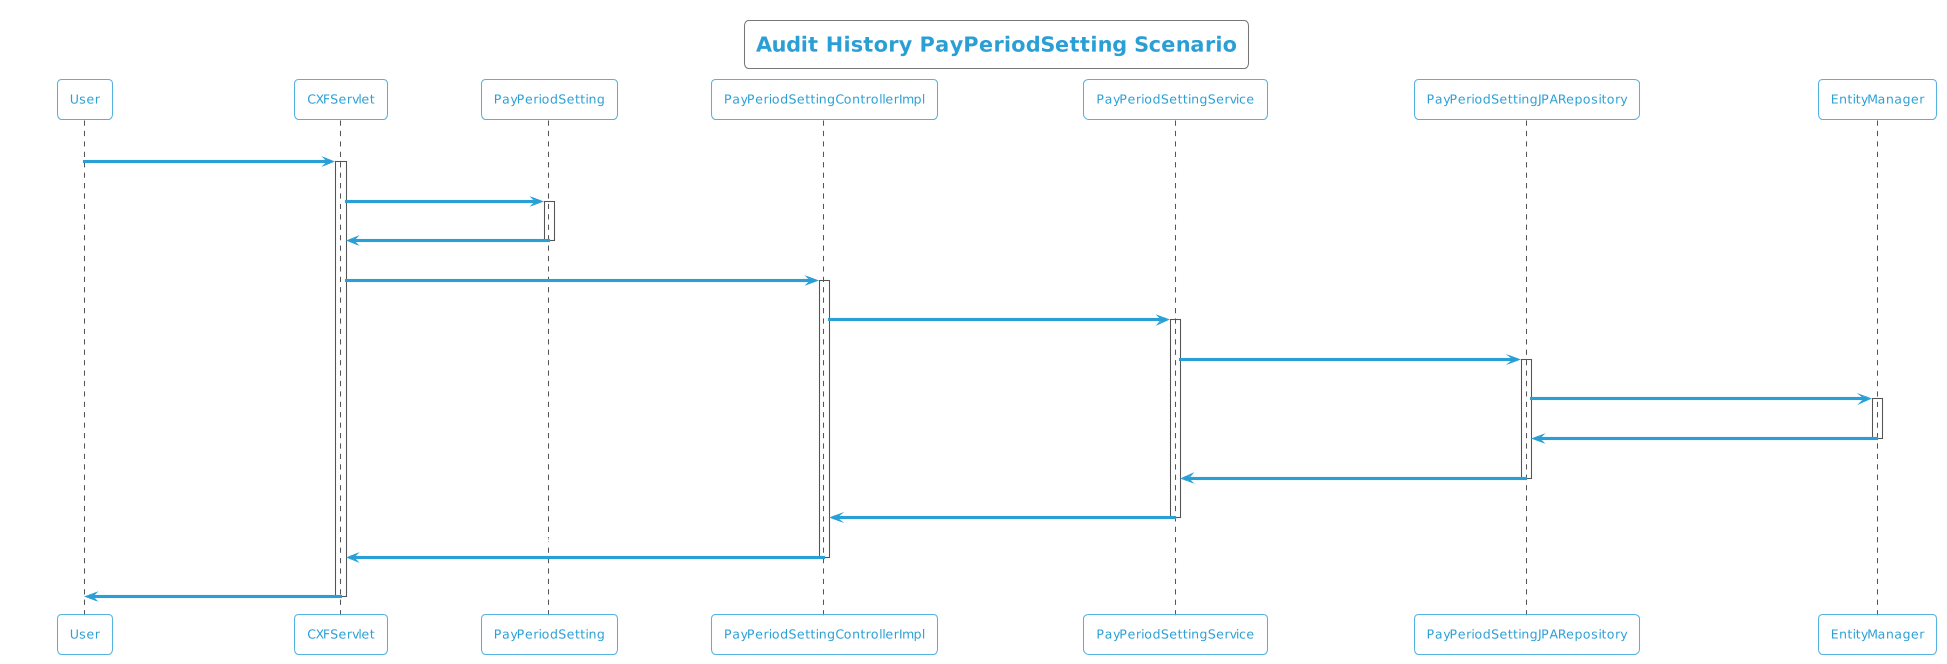

The diagram above was rendered by PlantUML. Its source (embedded in the PNG):
@startuml
!theme cyborg-outline
title Audit History PayPeriodSetting Scenario
participant User
User -> CXFServlet: GET, PayPeriodSetting
activate CXFServlet
CXFServlet -> PayPeriodSetting: << auditHistory >>
activate PayPeriodSetting
PayPeriodSetting -> CXFServlet: << instance >>
deactivate PayPeriodSetting
CXFServlet -> PayPeriodSettingControllerImpl: auditHistory(:PayPeriodSetting)
activate PayPeriodSettingControllerImpl
PayPeriodSettingControllerImpl -> PayPeriodSettingService: auditHistory(:PayPeriodSetting)
activate PayPeriodSettingService
PayPeriodSettingService -> PayPeriodSettingJPARepository: auditHistory(:PayPeriodSetting)
activate PayPeriodSettingJPARepository
PayPeriodSettingJPARepository -> EntityManager: response(:int,Integer,Integer)
activate EntityManager
EntityManager -> PayPeriodSettingJPARepository: << persisted PayPeriodSettingAuditHistory >>
deactivate EntityManager
PayPeriodSettingJPARepository -> PayPeriodSettingService: << persisted PayPeriodSettingAuditHistory >>
deactivate PayPeriodSettingJPARepository
PayPeriodSettingService -> PayPeriodSettingControllerImpl: << persisted PayPeriodSettingAuditHistory >>
deactivate PayPeriodSettingService
PayPeriodSettingControllerImpl -> CXFServlet: << persisted PayPeriodSettingAuditHistory >>
deactivate PayPeriodSettingControllerImpl
CXFServlet -> User: marshalled PayPeriodSetting XML
deactivate CXFServlet
@enduml